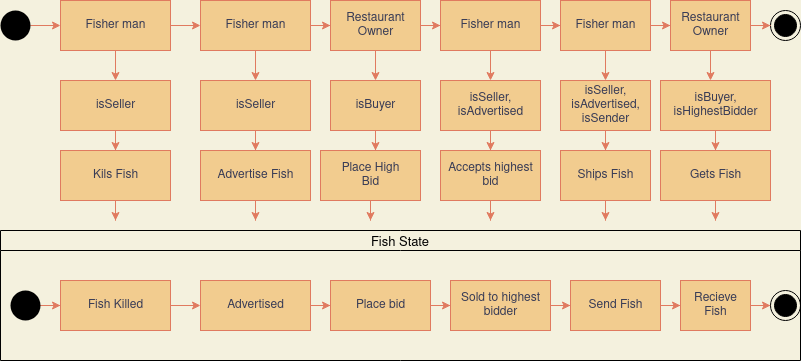

The diagram above was exported from draw.io. Its source (the exported page's mxGraphModel, read from the mxfile embedded in the PNG):
<mxGraphModel dx="1350" dy="804" grid="1" gridSize="10" guides="1" tooltips="1" connect="1" arrows="1" fold="1" page="1" pageScale="1" pageWidth="850" pageHeight="1100" background="#F4F1DE" math="0" shadow="0">
  <root>
    <mxCell id="0" />
    <mxCell id="1" parent="0" />
    <mxCell id="yldSF5sxUFSR9j5Rpgc--72" style="edgeStyle=orthogonalEdgeStyle;rounded=0;orthogonalLoop=1;jettySize=auto;html=1;strokeColor=#E07A5F;fillColor=#F2CC8F;fontColor=#393C56;" edge="1" parent="1" source="yldSF5sxUFSR9j5Rpgc--70">
      <mxGeometry relative="1" as="geometry">
        <mxPoint x="100" y="65" as="targetPoint" />
      </mxGeometry>
    </mxCell>
    <mxCell id="yldSF5sxUFSR9j5Rpgc--70" value="" style="ellipse;fillColor=#000000;strokeColor=none;fontColor=#393C56;" vertex="1" parent="1">
      <mxGeometry x="40" y="50" width="30" height="30" as="geometry" />
    </mxCell>
    <mxCell id="yldSF5sxUFSR9j5Rpgc--71" value="" style="ellipse;html=1;shape=endState;fillColor=#000000;strokeColor=#000000;fontColor=#393C56;" vertex="1" parent="1">
      <mxGeometry x="810" y="50" width="30" height="30" as="geometry" />
    </mxCell>
    <mxCell id="yldSF5sxUFSR9j5Rpgc--75" style="edgeStyle=orthogonalEdgeStyle;rounded=0;orthogonalLoop=1;jettySize=auto;html=1;strokeColor=#E07A5F;fillColor=#F2CC8F;fontColor=#393C56;" edge="1" parent="1" source="yldSF5sxUFSR9j5Rpgc--74">
      <mxGeometry relative="1" as="geometry">
        <mxPoint x="240" y="65" as="targetPoint" />
      </mxGeometry>
    </mxCell>
    <mxCell id="yldSF5sxUFSR9j5Rpgc--86" style="edgeStyle=orthogonalEdgeStyle;rounded=0;orthogonalLoop=1;jettySize=auto;html=1;strokeColor=#E07A5F;fillColor=#F2CC8F;fontColor=#393C56;" edge="1" parent="1" source="yldSF5sxUFSR9j5Rpgc--74">
      <mxGeometry relative="1" as="geometry">
        <mxPoint x="155" y="120" as="targetPoint" />
      </mxGeometry>
    </mxCell>
    <mxCell id="yldSF5sxUFSR9j5Rpgc--74" value="Fisher man" style="html=1;strokeColor=#E07A5F;fillColor=#F2CC8F;fontColor=#393C56;" vertex="1" parent="1">
      <mxGeometry x="100" y="40" width="110" height="50" as="geometry" />
    </mxCell>
    <mxCell id="yldSF5sxUFSR9j5Rpgc--85" style="edgeStyle=orthogonalEdgeStyle;rounded=0;orthogonalLoop=1;jettySize=auto;html=1;strokeColor=#E07A5F;fillColor=#F2CC8F;fontColor=#393C56;" edge="1" parent="1" source="yldSF5sxUFSR9j5Rpgc--76">
      <mxGeometry relative="1" as="geometry">
        <mxPoint x="370" y="65" as="targetPoint" />
      </mxGeometry>
    </mxCell>
    <mxCell id="yldSF5sxUFSR9j5Rpgc--113" style="edgeStyle=orthogonalEdgeStyle;rounded=0;orthogonalLoop=1;jettySize=auto;html=1;exitX=0.5;exitY=1;exitDx=0;exitDy=0;strokeColor=#E07A5F;fillColor=#F2CC8F;fontSize=13;fontColor=#393C56;entryX=0.5;entryY=0;entryDx=0;entryDy=0;" edge="1" parent="1" source="yldSF5sxUFSR9j5Rpgc--76" target="yldSF5sxUFSR9j5Rpgc--115">
      <mxGeometry relative="1" as="geometry">
        <mxPoint x="295" y="110" as="targetPoint" />
      </mxGeometry>
    </mxCell>
    <mxCell id="yldSF5sxUFSR9j5Rpgc--76" value="Fisher man" style="html=1;strokeColor=#E07A5F;fillColor=#F2CC8F;fontColor=#393C56;" vertex="1" parent="1">
      <mxGeometry x="240" y="40" width="110" height="50" as="geometry" />
    </mxCell>
    <mxCell id="yldSF5sxUFSR9j5Rpgc--79" style="edgeStyle=orthogonalEdgeStyle;rounded=0;orthogonalLoop=1;jettySize=auto;html=1;strokeColor=#E07A5F;fillColor=#F2CC8F;fontColor=#393C56;" edge="1" parent="1" source="yldSF5sxUFSR9j5Rpgc--78">
      <mxGeometry relative="1" as="geometry">
        <mxPoint x="480" y="65" as="targetPoint" />
      </mxGeometry>
    </mxCell>
    <mxCell id="yldSF5sxUFSR9j5Rpgc--121" style="edgeStyle=orthogonalEdgeStyle;rounded=0;orthogonalLoop=1;jettySize=auto;html=1;strokeColor=#E07A5F;fillColor=#F2CC8F;fontSize=13;fontColor=#393C56;" edge="1" parent="1" source="yldSF5sxUFSR9j5Rpgc--78">
      <mxGeometry relative="1" as="geometry">
        <mxPoint x="415" y="120" as="targetPoint" />
      </mxGeometry>
    </mxCell>
    <mxCell id="yldSF5sxUFSR9j5Rpgc--78" value="&lt;div&gt;Restaurant&lt;/div&gt;&lt;div&gt;Owner&lt;br&gt;&lt;/div&gt;" style="html=1;strokeColor=#E07A5F;fillColor=#F2CC8F;fontColor=#393C56;" vertex="1" parent="1">
      <mxGeometry x="370" y="40" width="90" height="50" as="geometry" />
    </mxCell>
    <mxCell id="yldSF5sxUFSR9j5Rpgc--81" style="edgeStyle=orthogonalEdgeStyle;rounded=0;orthogonalLoop=1;jettySize=auto;html=1;strokeColor=#E07A5F;fillColor=#F2CC8F;fontColor=#393C56;" edge="1" parent="1" source="yldSF5sxUFSR9j5Rpgc--80">
      <mxGeometry relative="1" as="geometry">
        <mxPoint x="600" y="65" as="targetPoint" />
      </mxGeometry>
    </mxCell>
    <mxCell id="yldSF5sxUFSR9j5Rpgc--125" style="edgeStyle=orthogonalEdgeStyle;rounded=0;orthogonalLoop=1;jettySize=auto;html=1;strokeColor=#E07A5F;fillColor=#F2CC8F;fontSize=13;fontColor=#393C56;" edge="1" parent="1" source="yldSF5sxUFSR9j5Rpgc--80">
      <mxGeometry relative="1" as="geometry">
        <mxPoint x="530" y="120" as="targetPoint" />
      </mxGeometry>
    </mxCell>
    <mxCell id="yldSF5sxUFSR9j5Rpgc--80" value="Fisher man" style="html=1;strokeColor=#E07A5F;fillColor=#F2CC8F;fontColor=#393C56;" vertex="1" parent="1">
      <mxGeometry x="480" y="40" width="100" height="50" as="geometry" />
    </mxCell>
    <mxCell id="yldSF5sxUFSR9j5Rpgc--131" style="edgeStyle=orthogonalEdgeStyle;rounded=0;orthogonalLoop=1;jettySize=auto;html=1;strokeColor=#E07A5F;fillColor=#F2CC8F;fontSize=13;fontColor=#393C56;" edge="1" parent="1" source="yldSF5sxUFSR9j5Rpgc--82">
      <mxGeometry relative="1" as="geometry">
        <mxPoint x="645" y="120" as="targetPoint" />
      </mxGeometry>
    </mxCell>
    <mxCell id="yldSF5sxUFSR9j5Rpgc--136" style="edgeStyle=orthogonalEdgeStyle;rounded=0;orthogonalLoop=1;jettySize=auto;html=1;strokeColor=#E07A5F;fillColor=#F2CC8F;fontSize=13;fontColor=#393C56;" edge="1" parent="1" source="yldSF5sxUFSR9j5Rpgc--82">
      <mxGeometry relative="1" as="geometry">
        <mxPoint x="710" y="65" as="targetPoint" />
      </mxGeometry>
    </mxCell>
    <mxCell id="yldSF5sxUFSR9j5Rpgc--82" value="Fisher man" style="html=1;strokeColor=#E07A5F;fillColor=#F2CC8F;fontColor=#393C56;" vertex="1" parent="1">
      <mxGeometry x="600" y="40" width="90" height="50" as="geometry" />
    </mxCell>
    <mxCell id="yldSF5sxUFSR9j5Rpgc--88" style="edgeStyle=orthogonalEdgeStyle;rounded=0;orthogonalLoop=1;jettySize=auto;html=1;strokeColor=#E07A5F;fillColor=#F2CC8F;fontColor=#393C56;" edge="1" parent="1" source="yldSF5sxUFSR9j5Rpgc--87">
      <mxGeometry relative="1" as="geometry">
        <mxPoint x="155" y="190" as="targetPoint" />
      </mxGeometry>
    </mxCell>
    <mxCell id="yldSF5sxUFSR9j5Rpgc--87" value="isSeller" style="html=1;strokeColor=#E07A5F;fillColor=#F2CC8F;fontColor=#393C56;" vertex="1" parent="1">
      <mxGeometry x="100" y="120" width="110" height="50" as="geometry" />
    </mxCell>
    <mxCell id="yldSF5sxUFSR9j5Rpgc--95" style="edgeStyle=orthogonalEdgeStyle;rounded=0;orthogonalLoop=1;jettySize=auto;html=1;strokeColor=#E07A5F;fillColor=#F2CC8F;fontColor=#393C56;" edge="1" parent="1" source="yldSF5sxUFSR9j5Rpgc--89">
      <mxGeometry relative="1" as="geometry">
        <mxPoint x="155" y="260" as="targetPoint" />
      </mxGeometry>
    </mxCell>
    <mxCell id="yldSF5sxUFSR9j5Rpgc--89" value="Kils Fish" style="html=1;strokeColor=#E07A5F;fillColor=#F2CC8F;fontColor=#393C56;" vertex="1" parent="1">
      <mxGeometry x="100" y="190" width="110" height="50" as="geometry" />
    </mxCell>
    <mxCell id="yldSF5sxUFSR9j5Rpgc--91" value="Fish State" style="swimlane;fontStyle=0;childLayout=stackLayout;horizontal=1;startSize=20;fillColor=none;horizontalStack=0;resizeParent=1;resizeParentMax=0;resizeLast=0;collapsible=1;marginBottom=0;fontSize=13;" vertex="1" parent="1">
      <mxGeometry x="40" y="270" width="800" height="130" as="geometry" />
    </mxCell>
    <mxCell id="yldSF5sxUFSR9j5Rpgc--98" style="edgeStyle=orthogonalEdgeStyle;rounded=0;orthogonalLoop=1;jettySize=auto;html=1;entryX=0;entryY=0.5;entryDx=0;entryDy=0;strokeColor=#E07A5F;fillColor=#F2CC8F;fontSize=13;fontColor=#393C56;" edge="1" parent="1" source="yldSF5sxUFSR9j5Rpgc--96" target="yldSF5sxUFSR9j5Rpgc--97">
      <mxGeometry relative="1" as="geometry" />
    </mxCell>
    <mxCell id="yldSF5sxUFSR9j5Rpgc--96" value="" style="ellipse;fillColor=#000000;strokeColor=none;fontColor=#393C56;" vertex="1" parent="1">
      <mxGeometry x="50" y="330" width="30" height="30" as="geometry" />
    </mxCell>
    <mxCell id="yldSF5sxUFSR9j5Rpgc--99" style="edgeStyle=orthogonalEdgeStyle;rounded=0;orthogonalLoop=1;jettySize=auto;html=1;strokeColor=#E07A5F;fillColor=#F2CC8F;fontSize=13;fontColor=#393C56;" edge="1" parent="1" source="yldSF5sxUFSR9j5Rpgc--97">
      <mxGeometry relative="1" as="geometry">
        <mxPoint x="240" y="345" as="targetPoint" />
      </mxGeometry>
    </mxCell>
    <mxCell id="yldSF5sxUFSR9j5Rpgc--97" value="Fish Killed" style="html=1;strokeColor=#E07A5F;fillColor=#F2CC8F;fontColor=#393C56;" vertex="1" parent="1">
      <mxGeometry x="100" y="320" width="110" height="50" as="geometry" />
    </mxCell>
    <mxCell id="yldSF5sxUFSR9j5Rpgc--102" style="edgeStyle=orthogonalEdgeStyle;rounded=0;orthogonalLoop=1;jettySize=auto;html=1;strokeColor=#E07A5F;fillColor=#F2CC8F;fontSize=13;fontColor=#393C56;" edge="1" parent="1" source="yldSF5sxUFSR9j5Rpgc--100">
      <mxGeometry relative="1" as="geometry">
        <mxPoint x="370" y="345" as="targetPoint" />
      </mxGeometry>
    </mxCell>
    <mxCell id="yldSF5sxUFSR9j5Rpgc--100" value="Advertised" style="html=1;strokeColor=#E07A5F;fillColor=#F2CC8F;fontColor=#393C56;" vertex="1" parent="1">
      <mxGeometry x="240" y="320" width="110" height="50" as="geometry" />
    </mxCell>
    <mxCell id="yldSF5sxUFSR9j5Rpgc--104" style="edgeStyle=orthogonalEdgeStyle;rounded=0;orthogonalLoop=1;jettySize=auto;html=1;strokeColor=#E07A5F;fillColor=#F2CC8F;fontSize=13;fontColor=#393C56;" edge="1" parent="1" source="yldSF5sxUFSR9j5Rpgc--103">
      <mxGeometry relative="1" as="geometry">
        <mxPoint x="490" y="345" as="targetPoint" />
      </mxGeometry>
    </mxCell>
    <mxCell id="yldSF5sxUFSR9j5Rpgc--103" value="Place bid" style="html=1;strokeColor=#E07A5F;fillColor=#F2CC8F;fontColor=#393C56;" vertex="1" parent="1">
      <mxGeometry x="370" y="320" width="100" height="50" as="geometry" />
    </mxCell>
    <mxCell id="yldSF5sxUFSR9j5Rpgc--106" style="edgeStyle=orthogonalEdgeStyle;rounded=0;orthogonalLoop=1;jettySize=auto;html=1;strokeColor=#E07A5F;fillColor=#F2CC8F;fontSize=13;fontColor=#393C56;" edge="1" parent="1" source="yldSF5sxUFSR9j5Rpgc--105">
      <mxGeometry relative="1" as="geometry">
        <mxPoint x="610" y="345" as="targetPoint" />
      </mxGeometry>
    </mxCell>
    <mxCell id="yldSF5sxUFSR9j5Rpgc--105" value="&lt;div&gt;Sold to highest&lt;/div&gt;&lt;div&gt;bidder&lt;br&gt;&lt;/div&gt;" style="html=1;strokeColor=#E07A5F;fillColor=#F2CC8F;fontColor=#393C56;" vertex="1" parent="1">
      <mxGeometry x="490" y="320" width="100" height="50" as="geometry" />
    </mxCell>
    <mxCell id="yldSF5sxUFSR9j5Rpgc--108" style="edgeStyle=orthogonalEdgeStyle;rounded=0;orthogonalLoop=1;jettySize=auto;html=1;strokeColor=#E07A5F;fillColor=#F2CC8F;fontSize=13;fontColor=#393C56;" edge="1" parent="1" source="yldSF5sxUFSR9j5Rpgc--107">
      <mxGeometry relative="1" as="geometry">
        <mxPoint x="720" y="345" as="targetPoint" />
      </mxGeometry>
    </mxCell>
    <mxCell id="yldSF5sxUFSR9j5Rpgc--107" value="Send Fish" style="html=1;strokeColor=#E07A5F;fillColor=#F2CC8F;fontColor=#393C56;" vertex="1" parent="1">
      <mxGeometry x="610" y="320" width="90" height="50" as="geometry" />
    </mxCell>
    <mxCell id="yldSF5sxUFSR9j5Rpgc--112" style="edgeStyle=orthogonalEdgeStyle;rounded=0;orthogonalLoop=1;jettySize=auto;html=1;entryX=0;entryY=0.5;entryDx=0;entryDy=0;strokeColor=#E07A5F;fillColor=#F2CC8F;fontSize=13;fontColor=#393C56;" edge="1" parent="1" source="yldSF5sxUFSR9j5Rpgc--109" target="yldSF5sxUFSR9j5Rpgc--111">
      <mxGeometry relative="1" as="geometry" />
    </mxCell>
    <mxCell id="yldSF5sxUFSR9j5Rpgc--109" value="&lt;div&gt;Recieve&lt;/div&gt;&lt;div&gt;Fish&lt;br&gt;&lt;/div&gt;" style="html=1;strokeColor=#E07A5F;fillColor=#F2CC8F;fontColor=#393C56;" vertex="1" parent="1">
      <mxGeometry x="720" y="320" width="70" height="50" as="geometry" />
    </mxCell>
    <mxCell id="yldSF5sxUFSR9j5Rpgc--111" value="" style="ellipse;html=1;shape=endState;fillColor=#000000;strokeColor=#000000;fontColor=#393C56;" vertex="1" parent="1">
      <mxGeometry x="810" y="330" width="30" height="30" as="geometry" />
    </mxCell>
    <mxCell id="yldSF5sxUFSR9j5Rpgc--118" style="edgeStyle=orthogonalEdgeStyle;rounded=0;orthogonalLoop=1;jettySize=auto;html=1;strokeColor=#E07A5F;fillColor=#F2CC8F;fontSize=13;fontColor=#393C56;" edge="1" parent="1" source="yldSF5sxUFSR9j5Rpgc--115">
      <mxGeometry relative="1" as="geometry">
        <mxPoint x="295" y="190" as="targetPoint" />
      </mxGeometry>
    </mxCell>
    <mxCell id="yldSF5sxUFSR9j5Rpgc--115" value="isSeller" style="html=1;strokeColor=#E07A5F;fillColor=#F2CC8F;fontColor=#393C56;" vertex="1" parent="1">
      <mxGeometry x="240" y="120" width="110" height="50" as="geometry" />
    </mxCell>
    <mxCell id="yldSF5sxUFSR9j5Rpgc--120" style="edgeStyle=orthogonalEdgeStyle;rounded=0;orthogonalLoop=1;jettySize=auto;html=1;strokeColor=#E07A5F;fillColor=#F2CC8F;fontSize=13;fontColor=#393C56;" edge="1" parent="1" source="yldSF5sxUFSR9j5Rpgc--119">
      <mxGeometry relative="1" as="geometry">
        <mxPoint x="295" y="260" as="targetPoint" />
      </mxGeometry>
    </mxCell>
    <mxCell id="yldSF5sxUFSR9j5Rpgc--119" value="Advertise Fish" style="html=1;strokeColor=#E07A5F;fillColor=#F2CC8F;fontColor=#393C56;" vertex="1" parent="1">
      <mxGeometry x="240" y="190" width="110" height="50" as="geometry" />
    </mxCell>
    <mxCell id="yldSF5sxUFSR9j5Rpgc--123" style="edgeStyle=orthogonalEdgeStyle;rounded=0;orthogonalLoop=1;jettySize=auto;html=1;strokeColor=#E07A5F;fillColor=#F2CC8F;fontSize=13;fontColor=#393C56;" edge="1" parent="1" source="yldSF5sxUFSR9j5Rpgc--122">
      <mxGeometry relative="1" as="geometry">
        <mxPoint x="415" y="190" as="targetPoint" />
      </mxGeometry>
    </mxCell>
    <mxCell id="yldSF5sxUFSR9j5Rpgc--122" value="isBuyer" style="html=1;strokeColor=#E07A5F;fillColor=#F2CC8F;fontColor=#393C56;" vertex="1" parent="1">
      <mxGeometry x="370" y="120" width="90" height="50" as="geometry" />
    </mxCell>
    <mxCell id="yldSF5sxUFSR9j5Rpgc--129" style="edgeStyle=orthogonalEdgeStyle;rounded=0;orthogonalLoop=1;jettySize=auto;html=1;strokeColor=#E07A5F;fillColor=#F2CC8F;fontSize=13;fontColor=#393C56;" edge="1" parent="1" source="yldSF5sxUFSR9j5Rpgc--124">
      <mxGeometry relative="1" as="geometry">
        <mxPoint x="410" y="260" as="targetPoint" />
      </mxGeometry>
    </mxCell>
    <mxCell id="yldSF5sxUFSR9j5Rpgc--124" value="&lt;div&gt;Place High&lt;/div&gt;&lt;div&gt;Bid&lt;br&gt;&lt;/div&gt;" style="html=1;strokeColor=#E07A5F;fillColor=#F2CC8F;fontColor=#393C56;" vertex="1" parent="1">
      <mxGeometry x="360" y="190" width="100" height="50" as="geometry" />
    </mxCell>
    <mxCell id="yldSF5sxUFSR9j5Rpgc--127" style="edgeStyle=orthogonalEdgeStyle;rounded=0;orthogonalLoop=1;jettySize=auto;html=1;strokeColor=#E07A5F;fillColor=#F2CC8F;fontSize=13;fontColor=#393C56;" edge="1" parent="1" source="yldSF5sxUFSR9j5Rpgc--126">
      <mxGeometry relative="1" as="geometry">
        <mxPoint x="530" y="190" as="targetPoint" />
      </mxGeometry>
    </mxCell>
    <mxCell id="yldSF5sxUFSR9j5Rpgc--126" value="&lt;div&gt;isSeller,&lt;/div&gt;&lt;div&gt;isAdvertised&lt;br&gt;&lt;/div&gt;" style="html=1;strokeColor=#E07A5F;fillColor=#F2CC8F;fontColor=#393C56;" vertex="1" parent="1">
      <mxGeometry x="480" y="120" width="100" height="50" as="geometry" />
    </mxCell>
    <mxCell id="yldSF5sxUFSR9j5Rpgc--130" style="edgeStyle=orthogonalEdgeStyle;rounded=0;orthogonalLoop=1;jettySize=auto;html=1;strokeColor=#E07A5F;fillColor=#F2CC8F;fontSize=13;fontColor=#393C56;" edge="1" parent="1" source="yldSF5sxUFSR9j5Rpgc--128">
      <mxGeometry relative="1" as="geometry">
        <mxPoint x="530" y="260" as="targetPoint" />
      </mxGeometry>
    </mxCell>
    <mxCell id="yldSF5sxUFSR9j5Rpgc--128" value="&lt;div&gt;Accepts highest&lt;/div&gt;&lt;div&gt;bid&lt;br&gt;&lt;/div&gt;" style="html=1;strokeColor=#E07A5F;fillColor=#F2CC8F;fontColor=#393C56;" vertex="1" parent="1">
      <mxGeometry x="480" y="190" width="100" height="50" as="geometry" />
    </mxCell>
    <mxCell id="yldSF5sxUFSR9j5Rpgc--133" style="edgeStyle=orthogonalEdgeStyle;rounded=0;orthogonalLoop=1;jettySize=auto;html=1;strokeColor=#E07A5F;fillColor=#F2CC8F;fontSize=13;fontColor=#393C56;" edge="1" parent="1" source="yldSF5sxUFSR9j5Rpgc--132">
      <mxGeometry relative="1" as="geometry">
        <mxPoint x="645" y="190" as="targetPoint" />
      </mxGeometry>
    </mxCell>
    <mxCell id="yldSF5sxUFSR9j5Rpgc--132" value="&lt;div&gt;isSeller,&lt;/div&gt;&lt;div&gt;isAdvertised,&lt;/div&gt;&lt;div&gt;isSender&lt;br&gt;&lt;/div&gt;" style="html=1;strokeColor=#E07A5F;fillColor=#F2CC8F;fontColor=#393C56;" vertex="1" parent="1">
      <mxGeometry x="600" y="120" width="90" height="50" as="geometry" />
    </mxCell>
    <mxCell id="yldSF5sxUFSR9j5Rpgc--135" style="edgeStyle=orthogonalEdgeStyle;rounded=0;orthogonalLoop=1;jettySize=auto;html=1;strokeColor=#E07A5F;fillColor=#F2CC8F;fontSize=13;fontColor=#393C56;" edge="1" parent="1" source="yldSF5sxUFSR9j5Rpgc--134">
      <mxGeometry relative="1" as="geometry">
        <mxPoint x="645" y="260" as="targetPoint" />
      </mxGeometry>
    </mxCell>
    <mxCell id="yldSF5sxUFSR9j5Rpgc--134" value="Ships Fish" style="html=1;strokeColor=#E07A5F;fillColor=#F2CC8F;fontColor=#393C56;" vertex="1" parent="1">
      <mxGeometry x="600" y="190" width="90" height="50" as="geometry" />
    </mxCell>
    <mxCell id="yldSF5sxUFSR9j5Rpgc--138" style="edgeStyle=orthogonalEdgeStyle;rounded=0;orthogonalLoop=1;jettySize=auto;html=1;entryX=0;entryY=0.5;entryDx=0;entryDy=0;strokeColor=#E07A5F;fillColor=#F2CC8F;fontSize=13;fontColor=#393C56;" edge="1" parent="1" source="yldSF5sxUFSR9j5Rpgc--137" target="yldSF5sxUFSR9j5Rpgc--71">
      <mxGeometry relative="1" as="geometry" />
    </mxCell>
    <mxCell id="yldSF5sxUFSR9j5Rpgc--139" style="edgeStyle=orthogonalEdgeStyle;rounded=0;orthogonalLoop=1;jettySize=auto;html=1;strokeColor=#E07A5F;fillColor=#F2CC8F;fontSize=13;fontColor=#393C56;" edge="1" parent="1" source="yldSF5sxUFSR9j5Rpgc--137">
      <mxGeometry relative="1" as="geometry">
        <mxPoint x="750" y="120" as="targetPoint" />
      </mxGeometry>
    </mxCell>
    <mxCell id="yldSF5sxUFSR9j5Rpgc--137" value="&lt;div&gt;Restaurant &lt;br&gt;&lt;/div&gt;&lt;div&gt;Owner&lt;br&gt;&lt;/div&gt;" style="html=1;strokeColor=#E07A5F;fillColor=#F2CC8F;fontColor=#393C56;" vertex="1" parent="1">
      <mxGeometry x="710" y="40" width="80" height="50" as="geometry" />
    </mxCell>
    <mxCell id="yldSF5sxUFSR9j5Rpgc--141" style="edgeStyle=orthogonalEdgeStyle;rounded=0;orthogonalLoop=1;jettySize=auto;html=1;strokeColor=#E07A5F;fillColor=#F2CC8F;fontSize=13;fontColor=#393C56;" edge="1" parent="1" source="yldSF5sxUFSR9j5Rpgc--140">
      <mxGeometry relative="1" as="geometry">
        <mxPoint x="755" y="190" as="targetPoint" />
      </mxGeometry>
    </mxCell>
    <mxCell id="yldSF5sxUFSR9j5Rpgc--140" value="&lt;div&gt;isBuyer,&lt;/div&gt;&lt;div&gt;isHighestBidder&lt;br&gt;&lt;/div&gt;" style="html=1;strokeColor=#E07A5F;fillColor=#F2CC8F;fontColor=#393C56;" vertex="1" parent="1">
      <mxGeometry x="700" y="120" width="110" height="50" as="geometry" />
    </mxCell>
    <mxCell id="yldSF5sxUFSR9j5Rpgc--143" style="edgeStyle=orthogonalEdgeStyle;rounded=0;orthogonalLoop=1;jettySize=auto;html=1;strokeColor=#E07A5F;fillColor=#F2CC8F;fontSize=13;fontColor=#393C56;" edge="1" parent="1" source="yldSF5sxUFSR9j5Rpgc--142">
      <mxGeometry relative="1" as="geometry">
        <mxPoint x="755" y="260" as="targetPoint" />
      </mxGeometry>
    </mxCell>
    <mxCell id="yldSF5sxUFSR9j5Rpgc--142" value="Gets Fish" style="html=1;strokeColor=#E07A5F;fillColor=#F2CC8F;fontColor=#393C56;" vertex="1" parent="1">
      <mxGeometry x="700" y="190" width="110" height="50" as="geometry" />
    </mxCell>
  </root>
</mxGraphModel>